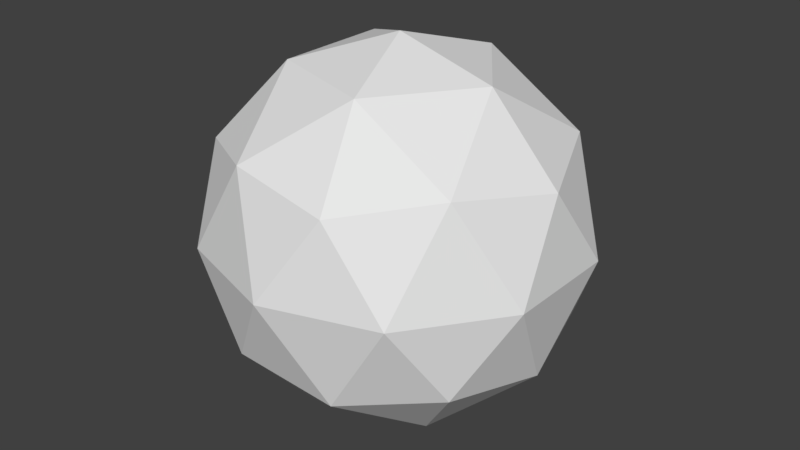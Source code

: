 # Source: ball.blend  (saved by Blender 2.79.0; exported with 4.5.12 LTS)
import bpy
from mathutils import Matrix  # noqa: F401  (used for matrix-valued properties, if any)

bpy.ops.wm.read_factory_settings(use_empty=True)
scene = bpy.context.scene
scene.name = 'Scene'

# ---- collections
col_collection_1 = bpy.data.collections.new('Collection 1'); scene.collection.children.link(col_collection_1)

# ---- materials (node trees are filled in below, after node groups)
mat_beach_objects = bpy.data.materials.new('beach_objects')
mat_beach_objects.alpha_threshold = 0.0
mat_beach_objects.use_transparent_shadow = False
mat_beach_objects.roughness = 0.5
mat_beach_objects.line_color = (0.0, 0.0, 0.0, 1.0)

# ---- material node trees

# ---- world
world_world = bpy.data.worlds.new('World'); scene.world = world_world
world_world.color = (0.05088, 0.05088, 0.05088)
world_world.use_sun_shadow = False
world_world.sun_shadow_jitter_overblur = 0.0
world_world.cycles.sampling_method = 'MANUAL'

# ---- meshes
me_ball = bpy.data.meshes.new('ball')
me_ball.from_pydata([(0.0, 2.168e-09, -0.3296), (0.2385, -0.1733, -0.1474), (-0.0911, -0.2804, -0.1474), (-0.2948, 2.168e-09, -0.1474), (-0.0911, 0.2804, -0.1474), (0.2385, 0.1733, -0.1474), (0.0911, -0.2804, 0.1474), (-0.2385, -0.1733, 0.1474), (-0.2385, 0.1733, 0.1474), (0.0911, 0.2804, 0.1474), (0.2948, 2.168e-09, 0.1474), (0.0, 2.168e-09, 0.3296), (-0.05355, -0.1648, -0.2804), (0.1402, -0.1019, -0.2804), (0.08665, -0.2667, -0.1733), (0.2804, 2.168e-09, -0.1733), (0.1402, 0.1019, -0.2804), (-0.1733, 2.168e-09, -0.2804), (-0.2268, -0.1648, -0.1733), (-0.05355, 0.1648, -0.2804), (-0.2268, 0.1648, -0.1733), (0.08665, 0.2667, -0.1733), (0.3135, -0.1019, 0.0), (0.3135, 0.1019, 0.0), (0.0, -0.3296, 0.0), (0.1937, -0.2667, 0.0), (-0.3135, -0.1019, 0.0), (-0.1937, -0.2667, 0.0), (-0.1937, 0.2667, 0.0), (-0.3135, 0.1019, 0.0), (0.1937, 0.2667, 0.0), (0.0, 0.3296, 0.0), (0.2268, -0.1648, 0.1733), (-0.08665, -0.2667, 0.1733), (-0.2804, 2.168e-09, 0.1733), (-0.08665, 0.2667, 0.1733), (0.2268, 0.1648, 0.1733), (0.05355, -0.1648, 0.2804), (0.1733, 2.168e-09, 0.2804), (-0.1402, -0.1019, 0.2804), (-0.1402, 0.1019, 0.2804), (0.05355, 0.1648, 0.2804)], [], [(0, 13, 12), (1, 13, 15), (0, 12, 17), (0, 17, 19), (0, 19, 16), (1, 15, 22), (2, 14, 24), (3, 18, 26), (4, 20, 28), (5, 21, 30), (1, 22, 25), (2, 24, 27), (3, 26, 29), (4, 28, 31), (5, 30, 23), (6, 32, 37), (7, 33, 39), (8, 34, 40), (9, 35, 41), (10, 36, 38), (38, 41, 11), (38, 36, 41), (36, 9, 41), (41, 40, 11), (41, 35, 40), (35, 8, 40), (40, 39, 11), (40, 34, 39), (34, 7, 39), (39, 37, 11), (39, 33, 37), (33, 6, 37), (37, 38, 11), (37, 32, 38), (32, 10, 38), (23, 36, 10), (23, 30, 36), (30, 9, 36), (31, 35, 9), (31, 28, 35), (28, 8, 35), (29, 34, 8), (29, 26, 34), (26, 7, 34), (27, 33, 7), (27, 24, 33), (24, 6, 33), (25, 32, 6), (25, 22, 32), (22, 10, 32), (30, 31, 9), (30, 21, 31), (21, 4, 31), (28, 29, 8), (28, 20, 29), (20, 3, 29), (26, 27, 7), (26, 18, 27), (18, 2, 27), (24, 25, 6), (24, 14, 25), (14, 1, 25), (22, 23, 10), (22, 15, 23), (15, 5, 23), (16, 21, 5), (16, 19, 21), (19, 4, 21), (19, 20, 4), (19, 17, 20), (17, 3, 20), (17, 18, 3), (17, 12, 18), (12, 2, 18), (15, 16, 5), (15, 13, 16), (13, 0, 16), (12, 14, 2), (12, 13, 14), (13, 1, 14)])
_uv = me_ball.uv_layers.new(name='UVMap')
_uv.uv.foreach_set('vector', [0.4351, 0.7908, 0.5202, 0.729, 0.4026, 0.6908, 0.5799, 0.6856, 0.5202, 0.729, 0.6053, 0.7908, 0.4351, 0.7908, 0.4026, 0.6908, 0.3299, 0.7908, 0.4351, 0.7908, 0.3299, 0.7908, 0.4026, 0.8909, 0.4351, 0.7908, 0.4026, 0.8909, 0.5202, 0.8527, 0.5799, 0.6856, 0.6053, 0.7908, 0.6254, 0.729, 0.3798, 0.6206, 0.4877, 0.629, 0.4351, 0.5907, 0.2562, 0.7908, 0.2974, 0.6908, 0.2448, 0.729, 0.3798, 0.961, 0.2974, 0.8909, 0.3175, 0.9527, 0.5799, 0.896, 0.4877, 0.9527, 0.5527, 0.9527, 0.5799, 0.6856, 0.6254, 0.729, 0.5527, 0.629, 0.3798, 0.6206, 0.4351, 0.5907, 0.3175, 0.629, 0.2562, 0.7908, 0.2448, 0.729, 0.2448, 0.8527, 0.3798, 0.961, 0.3175, 0.9527, 0.4351, 0.9909, 0.5799, 0.896, 0.5527, 0.9527, 0.6254, 0.8527, 0.4904, 0.6206, 0.5728, 0.6908, 0.4676, 0.6908, 0.2903, 0.6856, 0.3825, 0.629, 0.35, 0.729, 0.2903, 0.896, 0.2649, 0.7908, 0.35, 0.8527, 0.4904, 0.961, 0.3825, 0.9527, 0.4676, 0.8909, 0.6141, 0.7908, 0.5728, 0.8909, 0.5403, 0.7908, 0.5403, 0.7908, 0.4676, 0.8909, 0.4351, 0.7908, 0.5403, 0.7908, 0.5728, 0.8909, 0.4676, 0.8909, 0.5728, 0.8909, 0.4904, 0.961, 0.4676, 0.8909, 0.4676, 0.8909, 0.35, 0.8527, 0.4351, 0.7908, 0.4676, 0.8909, 0.3825, 0.9527, 0.35, 0.8527, 0.3825, 0.9527, 0.2903, 0.896, 0.35, 0.8527, 0.35, 0.8527, 0.35, 0.729, 0.4351, 0.7908, 0.35, 0.8527, 0.2649, 0.7908, 0.35, 0.729, 0.2649, 0.7908, 0.2903, 0.6856, 0.35, 0.729, 0.35, 0.729, 0.4676, 0.6908, 0.4351, 0.7908, 0.35, 0.729, 0.3825, 0.629, 0.4676, 0.6908, 0.3825, 0.629, 0.4904, 0.6206, 0.4676, 0.6908, 0.4676, 0.6908, 0.5403, 0.7908, 0.4351, 0.7908, 0.4676, 0.6908, 0.5728, 0.6908, 0.5403, 0.7908, 0.5728, 0.6908, 0.6141, 0.7908, 0.5403, 0.7908, 0.6254, 0.8527, 0.5728, 0.8909, 0.6141, 0.7908, 0.6254, 0.8527, 0.5527, 0.9527, 0.5728, 0.8909, 0.5527, 0.9527, 0.4904, 0.961, 0.5728, 0.8909, 0.4351, 0.9909, 0.3825, 0.9527, 0.4904, 0.961, 0.4351, 0.9909, 0.3175, 0.9527, 0.3825, 0.9527, 0.3175, 0.9527, 0.2903, 0.896, 0.3825, 0.9527, 0.2448, 0.8527, 0.2649, 0.7908, 0.2903, 0.896, 0.2448, 0.8527, 0.2448, 0.729, 0.2649, 0.7908, 0.2448, 0.729, 0.2903, 0.6856, 0.2649, 0.7908, 0.3175, 0.629, 0.3825, 0.629, 0.2903, 0.6856, 0.3175, 0.629, 0.4351, 0.5907, 0.3825, 0.629, 0.4351, 0.5907, 0.4904, 0.6206, 0.3825, 0.629, 0.5527, 0.629, 0.5728, 0.6908, 0.4904, 0.6206, 0.5527, 0.629, 0.6254, 0.729, 0.5728, 0.6908, 0.6254, 0.729, 0.6141, 0.7908, 0.5728, 0.6908, 0.5527, 0.9527, 0.4351, 0.9909, 0.4904, 0.961, 0.5527, 0.9527, 0.4877, 0.9527, 0.4351, 0.9909, 0.4877, 0.9527, 0.3798, 0.961, 0.4351, 0.9909, 0.3175, 0.9527, 0.2448, 0.8527, 0.2903, 0.896, 0.3175, 0.9527, 0.2974, 0.8909, 0.2448, 0.8527, 0.2974, 0.8909, 0.2562, 0.7908, 0.2448, 0.8527, 0.2448, 0.729, 0.3175, 0.629, 0.2903, 0.6856, 0.2448, 0.729, 0.2974, 0.6908, 0.3175, 0.629, 0.2974, 0.6908, 0.3798, 0.6206, 0.3175, 0.629, 0.4351, 0.5907, 0.5527, 0.629, 0.4904, 0.6206, 0.4351, 0.5907, 0.4877, 0.629, 0.5527, 0.629, 0.4877, 0.629, 0.5799, 0.6856, 0.5527, 0.629, 0.6254, 0.729, 0.6254, 0.8527, 0.6141, 0.7908, 0.6254, 0.729, 0.6053, 0.7908, 0.6254, 0.8527, 0.6053, 0.7908, 0.5799, 0.896, 0.6254, 0.8527, 0.5202, 0.8527, 0.4877, 0.9527, 0.5799, 0.896, 0.5202, 0.8527, 0.4026, 0.8909, 0.4877, 0.9527, 0.4026, 0.8909, 0.3798, 0.961, 0.4877, 0.9527, 0.4026, 0.8909, 0.2974, 0.8909, 0.3798, 0.961, 0.4026, 0.8909, 0.3299, 0.7908, 0.2974, 0.8909, 0.3299, 0.7908, 0.2562, 0.7908, 0.2974, 0.8909, 0.3299, 0.7908, 0.2974, 0.6908, 0.2562, 0.7908, 0.3299, 0.7908, 0.4026, 0.6908, 0.2974, 0.6908, 0.4026, 0.6908, 0.3798, 0.6206, 0.2974, 0.6908, 0.6053, 0.7908, 0.5202, 0.8527, 0.5799, 0.896, 0.6053, 0.7908, 0.5202, 0.729, 0.5202, 0.8527, 0.5202, 0.729, 0.4351, 0.7908, 0.5202, 0.8527, 0.4026, 0.6908, 0.4877, 0.629, 0.3798, 0.6206, 0.4026, 0.6908, 0.5202, 0.729, 0.4877, 0.629, 0.5202, 0.729, 0.5799, 0.6856, 0.4877, 0.629])
me_ball.materials.append(mat_beach_objects)
me_ball.use_remesh_preserve_volume = False
me_ball.use_remesh_preserve_attributes = False
me_ball.use_mirror_vertex_groups = False
me_ball.update()

# ---- objects
ob_ball = bpy.data.objects.new('ball', me_ball)

# ---- transforms, parenting, visibility, modifiers, constraints
ob_ball.location = (0.0, 0.0, 0.0)
ob_ball.lock_rotations_4d = False
ob_ball.empty_display_type = 'ARROWS'
ob_ball.lineart.crease_threshold = 0.0

# ---- collection membership
col_collection_1.objects.link(ob_ball)

# ---- scene / render settings (as saved in the file)
scene.frame_start = 1; scene.frame_end = 250; scene.frame_set(1)
scene.render.engine = 'BLENDER_EEVEE_NEXT'
scene.render.resolution_percentage = 50
scene.render.dither_intensity = 0.0
scene.cycles.use_denoising = False
scene.cycles.samples = 128
scene.cycles.sampling_pattern = 'TABULATED_SOBOL'
scene.cycles.use_adaptive_sampling = False
scene.cycles.use_light_tree = False
scene.cycles.blur_glossy = 0.0
scene.cycles.sample_clamp_indirect = 0.0
scene.view_settings.view_transform = 'Standard'
bpy.context.view_layer.update()

# ---- added for rendering (the .blend has no active camera and no usable light): camera, sun
cam_auto = bpy.data.cameras.new('AutoCamera')
cam_auto.lens = 50.0
cam_auto.sensor_width = 36.0
cam_auto.clip_end = 1000.0
ob_auto_camera = bpy.data.objects.new('AutoCamera', cam_auto)
scene.collection.objects.link(ob_auto_camera)
ob_auto_camera.location = (1.03949, -1.24739, 0.831594)
ob_auto_camera.rotation_euler = (1.09748, -7.21219e-08, 0.694738)
scene.camera = ob_auto_camera
light_auto_sun = bpy.data.lights.new('AutoSun', 'SUN')
light_auto_sun.energy = 3.0
light_auto_sun.angle = 0.0523599
ob_auto_sun = bpy.data.objects.new('AutoSun', light_auto_sun)
scene.collection.objects.link(ob_auto_sun)
ob_auto_sun.rotation_euler = (0.872665, 0.174533, 0.523599)
bpy.context.view_layer.update()
